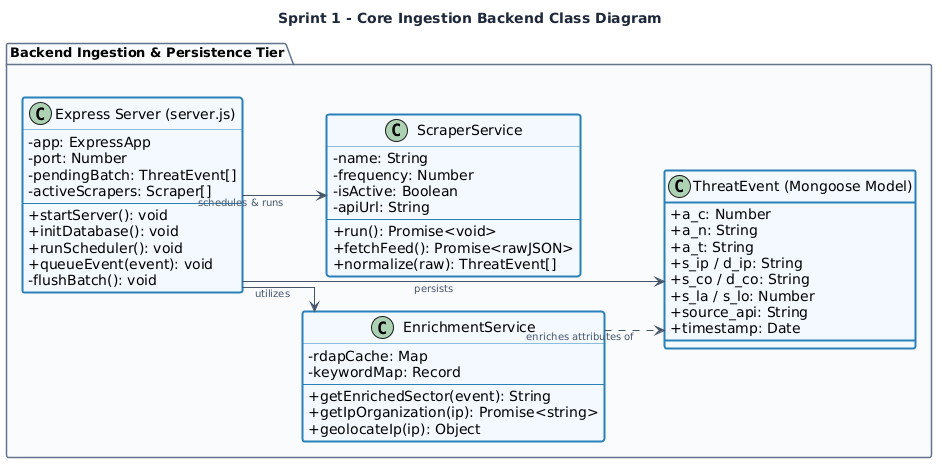

The diagram above was rendered by PlantUML. Its source (embedded in the PNG):
@startuml
skinparam classAttributeIconSize 0
skinparam linetype ortho
left to right direction

' Style Customizations
skinparam BackgroundColor #FFFFFF
skinparam TitleFontColor #1E293B
skinparam ArrowColor #475569
skinparam ArrowFontSize 10
skinparam ArrowFontColor #475569

skinparam PackageBorderColor #64748B
skinparam PackageBackgroundColor #F8FAFC
skinparam PackageFontSize 13
skinparam PackageFontStyle bold

!define BACKEND_COLOR #F2F9FF
!define BACKEND_BORDER 2980B9

title Sprint 1 - Core Ingestion Backend Class Diagram

package "Backend Ingestion & Persistence Tier" {
    
    class "Express Server (server.js)" as Server BACKEND_COLOR;line:BACKEND_BORDER;line.bold {
        - app: ExpressApp
        - port: Number
        - pendingBatch: ThreatEvent[]
        - activeScrapers: Scraper[]
        --
        + startServer(): void
        + initDatabase(): void
        + runScheduler(): void
        + queueEvent(event): void
        - flushBatch(): void
    }

    class EnrichmentService BACKEND_COLOR;line:BACKEND_BORDER;line.bold {
        - rdapCache: Map
        - keywordMap: Record
        --
        + getEnrichedSector(event): String
        + getIpOrganization(ip): Promise<string>
        + geolocateIp(ip): Object
    }

    class ScraperService BACKEND_COLOR;line:BACKEND_BORDER;line.bold {
        - name: String
        - frequency: Number
        - isActive: Boolean
        - apiUrl: String
        --
        + run(): Promise<void>
        + fetchFeed(): Promise<rawJSON>
        + normalize(raw): ThreatEvent[]
    }

    class "ThreatEvent (Mongoose Model)" as ThreatEvent BACKEND_COLOR;line:BACKEND_BORDER;line.bold {
        + a_c: Number
        + a_n: String
        + a_t: String
        + s_ip / d_ip: String
        + s_co / d_co: String
        + s_la / s_lo: Number
        + source_api: String
        + timestamp: Date
    }

    Server --> ScraperService : "schedules & runs"
    Server --> EnrichmentService : "utilizes"
    Server --> ThreatEvent : "persists"
    EnrichmentService ..> ThreatEvent : "enriches attributes of"
}
@enduml